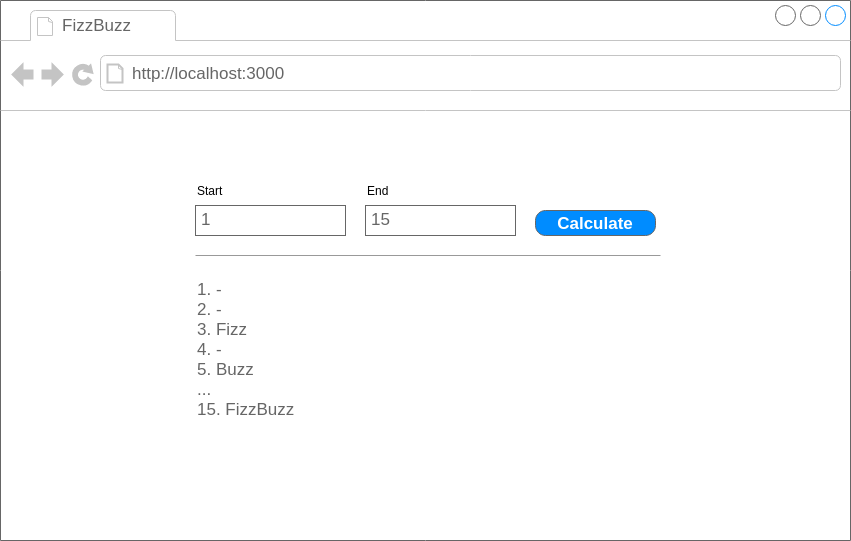

The diagram above was exported from draw.io. Its source (the exported page's mxGraphModel, read from the mxfile embedded in the PNG):
<mxGraphModel dx="2918" dy="1105" grid="1" gridSize="10" guides="1" tooltips="1" connect="1" arrows="1" fold="1" page="1" pageScale="1" pageWidth="850" pageHeight="1100" math="0" shadow="0">
  <root>
    <mxCell id="0" />
    <mxCell id="1" parent="0" />
    <mxCell id="4SiHcxCAJPaxeW1h1pqd-1" value="" style="strokeWidth=1;shadow=0;dashed=0;align=center;html=1;shape=mxgraph.mockup.containers.browserWindow;rSize=0;strokeColor=#666666;strokeColor2=#008cff;strokeColor3=#c4c4c4;mainText=,;recursiveResize=0;" vertex="1" parent="1">
      <mxGeometry width="850" height="540" as="geometry" />
    </mxCell>
    <mxCell id="4SiHcxCAJPaxeW1h1pqd-2" value="FizzBuzz" style="strokeWidth=1;shadow=0;dashed=0;align=center;html=1;shape=mxgraph.mockup.containers.anchor;fontSize=17;fontColor=#666666;align=left;" vertex="1" parent="4SiHcxCAJPaxeW1h1pqd-1">
      <mxGeometry x="60" y="12" width="110" height="26" as="geometry" />
    </mxCell>
    <mxCell id="4SiHcxCAJPaxeW1h1pqd-3" value="http://localhost:3000" style="strokeWidth=1;shadow=0;dashed=0;align=center;html=1;shape=mxgraph.mockup.containers.anchor;rSize=0;fontSize=17;fontColor=#666666;align=left;" vertex="1" parent="4SiHcxCAJPaxeW1h1pqd-1">
      <mxGeometry x="130" y="60" width="250" height="26" as="geometry" />
    </mxCell>
    <mxCell id="4SiHcxCAJPaxeW1h1pqd-4" value="Calculate" style="strokeWidth=1;shadow=0;dashed=0;align=center;html=1;shape=mxgraph.mockup.buttons.button;strokeColor=#666666;fontColor=#ffffff;mainText=;buttonStyle=round;fontSize=17;fontStyle=1;fillColor=#008cff;whiteSpace=wrap;" vertex="1" parent="4SiHcxCAJPaxeW1h1pqd-1">
      <mxGeometry x="535" y="210" width="120" height="25" as="geometry" />
    </mxCell>
    <mxCell id="4SiHcxCAJPaxeW1h1pqd-21" value="1" style="strokeWidth=1;shadow=0;dashed=0;align=center;html=1;shape=mxgraph.mockup.text.textBox;fontColor=#666666;align=left;fontSize=17;spacingLeft=4;spacingTop=-3;strokeColor=#666666;mainText=" vertex="1" parent="4SiHcxCAJPaxeW1h1pqd-1">
      <mxGeometry x="195" y="205" width="150" height="30" as="geometry" />
    </mxCell>
    <mxCell id="4SiHcxCAJPaxeW1h1pqd-19" value="" style="strokeWidth=1;shadow=0;dashed=0;align=center;html=1;shape=mxgraph.mockup.forms.anchor;fontSize=12;fontColor=#666666;align=left;resizeWidth=1;spacingLeft=0;" vertex="1" parent="4SiHcxCAJPaxeW1h1pqd-1">
      <mxGeometry x="370" y="180" width="100" height="20" as="geometry">
        <mxPoint as="offset" />
      </mxGeometry>
    </mxCell>
    <mxCell id="4SiHcxCAJPaxeW1h1pqd-22" value="15" style="strokeWidth=1;shadow=0;dashed=0;align=center;html=1;shape=mxgraph.mockup.text.textBox;fontColor=#666666;align=left;fontSize=17;spacingLeft=4;spacingTop=-3;strokeColor=#666666;mainText=" vertex="1" parent="4SiHcxCAJPaxeW1h1pqd-1">
      <mxGeometry x="365" y="205" width="150" height="30" as="geometry" />
    </mxCell>
    <mxCell id="4SiHcxCAJPaxeW1h1pqd-23" value="Start" style="text;html=1;strokeColor=none;fillColor=none;align=left;verticalAlign=middle;whiteSpace=wrap;rounded=0;" vertex="1" parent="4SiHcxCAJPaxeW1h1pqd-1">
      <mxGeometry x="195" y="180" width="40" height="20" as="geometry" />
    </mxCell>
    <mxCell id="4SiHcxCAJPaxeW1h1pqd-24" value="End" style="text;html=1;strokeColor=none;fillColor=none;align=left;verticalAlign=middle;whiteSpace=wrap;rounded=0;" vertex="1" parent="4SiHcxCAJPaxeW1h1pqd-1">
      <mxGeometry x="365" y="180" width="40" height="20" as="geometry" />
    </mxCell>
    <mxCell id="4SiHcxCAJPaxeW1h1pqd-25" style="edgeStyle=orthogonalEdgeStyle;rounded=0;orthogonalLoop=1;jettySize=auto;html=1;exitX=0.5;exitY=1;exitDx=0;exitDy=0;" edge="1" parent="4SiHcxCAJPaxeW1h1pqd-1" source="4SiHcxCAJPaxeW1h1pqd-23" target="4SiHcxCAJPaxeW1h1pqd-23">
      <mxGeometry relative="1" as="geometry" />
    </mxCell>
    <mxCell id="4SiHcxCAJPaxeW1h1pqd-26" value="" style="verticalLabelPosition=bottom;shadow=0;dashed=0;align=center;html=1;verticalAlign=top;strokeWidth=1;shape=mxgraph.mockup.markup.line;strokeColor=#999999;" vertex="1" parent="4SiHcxCAJPaxeW1h1pqd-1">
      <mxGeometry x="195" y="250" width="465" height="10" as="geometry" />
    </mxCell>
    <mxCell id="4SiHcxCAJPaxeW1h1pqd-27" value="1. -&lt;br&gt;2. -&lt;br&gt;3. Fizz&lt;br&gt;4. -&lt;br&gt;5. Buzz&lt;br&gt;...&lt;br&gt;15. FizzBuzz" style="strokeWidth=1;shadow=0;dashed=0;align=center;html=1;shape=mxgraph.mockup.text.bulletedList;textColor=#666666;mainText=,,,,;textSize=17;bulletStyle=none;strokeColor=none;fillColor=none;align=left;verticalAlign=top;fontSize=17;fontColor=#666666;" vertex="1" parent="4SiHcxCAJPaxeW1h1pqd-1">
      <mxGeometry x="195" y="273" width="325" height="217" as="geometry" />
    </mxCell>
  </root>
</mxGraphModel>